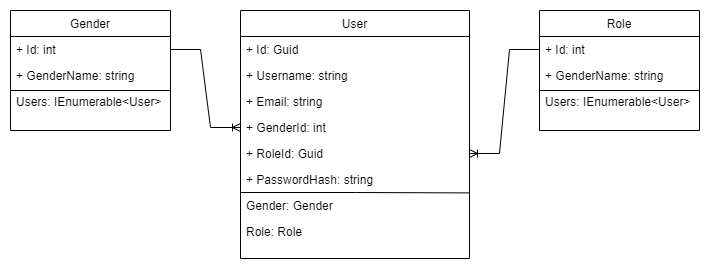

The diagram above was exported from draw.io. Its source (the exported page's mxGraphModel, read from the mxfile embedded in the PNG):
<mxGraphModel dx="808" dy="484" grid="1" gridSize="10" guides="1" tooltips="1" connect="1" arrows="1" fold="1" page="1" pageScale="1" pageWidth="1169" pageHeight="827" math="0" shadow="0">
  <root>
    <mxCell id="0" />
    <mxCell id="1" parent="0" />
    <mxCell id="0gUYTYXXocHJaeFYJrJ8-1" value="User" style="swimlane;fontStyle=0;align=center;verticalAlign=top;childLayout=stackLayout;horizontal=1;startSize=26;horizontalStack=0;resizeParent=1;resizeLast=0;collapsible=1;marginBottom=0;rounded=0;shadow=0;strokeWidth=1;" vertex="1" parent="1">
      <mxGeometry x="271" y="40" width="229" height="248" as="geometry">
        <mxRectangle x="230" y="140" width="160" height="26" as="alternateBounds" />
      </mxGeometry>
    </mxCell>
    <mxCell id="0gUYTYXXocHJaeFYJrJ8-2" value="+ Id: Guid" style="text;align=left;verticalAlign=top;spacingLeft=4;spacingRight=4;overflow=hidden;rotatable=0;points=[[0,0.5],[1,0.5]];portConstraint=eastwest;" vertex="1" parent="0gUYTYXXocHJaeFYJrJ8-1">
      <mxGeometry y="26" width="229" height="26" as="geometry" />
    </mxCell>
    <mxCell id="0gUYTYXXocHJaeFYJrJ8-3" value="+ Username: string" style="text;align=left;verticalAlign=top;spacingLeft=4;spacingRight=4;overflow=hidden;rotatable=0;points=[[0,0.5],[1,0.5]];portConstraint=eastwest;rounded=0;shadow=0;html=0;" vertex="1" parent="0gUYTYXXocHJaeFYJrJ8-1">
      <mxGeometry y="52" width="229" height="26" as="geometry" />
    </mxCell>
    <mxCell id="0gUYTYXXocHJaeFYJrJ8-4" value="+ Email: string" style="text;align=left;verticalAlign=top;spacingLeft=4;spacingRight=4;overflow=hidden;rotatable=0;points=[[0,0.5],[1,0.5]];portConstraint=eastwest;rounded=0;shadow=0;html=0;" vertex="1" parent="0gUYTYXXocHJaeFYJrJ8-1">
      <mxGeometry y="78" width="229" height="26" as="geometry" />
    </mxCell>
    <mxCell id="0gUYTYXXocHJaeFYJrJ8-5" value="+ GenderId: int" style="text;align=left;verticalAlign=top;spacingLeft=4;spacingRight=4;overflow=hidden;rotatable=0;points=[[0,0.5],[1,0.5]];portConstraint=eastwest;rounded=0;shadow=0;html=0;" vertex="1" parent="0gUYTYXXocHJaeFYJrJ8-1">
      <mxGeometry y="104" width="229" height="26" as="geometry" />
    </mxCell>
    <mxCell id="0gUYTYXXocHJaeFYJrJ8-6" value="+ RoleId: Guid" style="text;align=left;verticalAlign=top;spacingLeft=4;spacingRight=4;overflow=hidden;rotatable=0;points=[[0,0.5],[1,0.5]];portConstraint=eastwest;rounded=0;shadow=0;html=0;" vertex="1" parent="0gUYTYXXocHJaeFYJrJ8-1">
      <mxGeometry y="130" width="229" height="26" as="geometry" />
    </mxCell>
    <mxCell id="0gUYTYXXocHJaeFYJrJ8-17" value="+ PasswordHash: string" style="text;align=left;verticalAlign=top;spacingLeft=4;spacingRight=4;overflow=hidden;rotatable=0;points=[[0,0.5],[1,0.5]];portConstraint=eastwest;rounded=0;shadow=0;html=0;" vertex="1" parent="0gUYTYXXocHJaeFYJrJ8-1">
      <mxGeometry y="156" width="229" height="26" as="geometry" />
    </mxCell>
    <mxCell id="0gUYTYXXocHJaeFYJrJ8-18" value="" style="endArrow=none;html=1;rounded=0;entryX=0.999;entryY=0.977;entryDx=0;entryDy=0;entryPerimeter=0;" edge="1" parent="0gUYTYXXocHJaeFYJrJ8-1">
      <mxGeometry width="50" height="50" relative="1" as="geometry">
        <mxPoint y="182" as="sourcePoint" />
        <mxPoint x="228.77099999999996" y="182.402" as="targetPoint" />
        <Array as="points">
          <mxPoint x="115" y="182" />
        </Array>
      </mxGeometry>
    </mxCell>
    <mxCell id="0gUYTYXXocHJaeFYJrJ8-9" value="Gender: Gender" style="text;align=left;verticalAlign=top;spacingLeft=4;spacingRight=4;overflow=hidden;rotatable=0;points=[[0,0.5],[1,0.5]];portConstraint=eastwest;rounded=0;shadow=0;html=0;" vertex="1" parent="0gUYTYXXocHJaeFYJrJ8-1">
      <mxGeometry y="182" width="229" height="26" as="geometry" />
    </mxCell>
    <mxCell id="0gUYTYXXocHJaeFYJrJ8-8" value="Role: Role" style="text;align=left;verticalAlign=top;spacingLeft=4;spacingRight=4;overflow=hidden;rotatable=0;points=[[0,0.5],[1,0.5]];portConstraint=eastwest;rounded=0;shadow=0;html=0;" vertex="1" parent="0gUYTYXXocHJaeFYJrJ8-1">
      <mxGeometry y="208" width="229" height="26" as="geometry" />
    </mxCell>
    <mxCell id="0gUYTYXXocHJaeFYJrJ8-10" value="Gender" style="swimlane;fontStyle=0;align=center;verticalAlign=top;childLayout=stackLayout;horizontal=1;startSize=26;horizontalStack=0;resizeParent=1;resizeLast=0;collapsible=1;marginBottom=0;rounded=0;shadow=0;strokeWidth=1;" vertex="1" parent="1">
      <mxGeometry x="41" y="40" width="160" height="120" as="geometry">
        <mxRectangle x="340" y="380" width="170" height="26" as="alternateBounds" />
      </mxGeometry>
    </mxCell>
    <mxCell id="0gUYTYXXocHJaeFYJrJ8-11" value="+ Id: int" style="text;align=left;verticalAlign=top;spacingLeft=4;spacingRight=4;overflow=hidden;rotatable=0;points=[[0,0.5],[1,0.5]];portConstraint=eastwest;" vertex="1" parent="0gUYTYXXocHJaeFYJrJ8-10">
      <mxGeometry y="26" width="160" height="26" as="geometry" />
    </mxCell>
    <mxCell id="0gUYTYXXocHJaeFYJrJ8-12" value="+ GenderName: string" style="text;align=left;verticalAlign=top;spacingLeft=4;spacingRight=4;overflow=hidden;rotatable=0;points=[[0,0.5],[1,0.5]];portConstraint=eastwest;" vertex="1" parent="0gUYTYXXocHJaeFYJrJ8-10">
      <mxGeometry y="52" width="160" height="26" as="geometry" />
    </mxCell>
    <mxCell id="0gUYTYXXocHJaeFYJrJ8-13" value="" style="endArrow=none;html=1;rounded=0;" edge="1" parent="0gUYTYXXocHJaeFYJrJ8-10">
      <mxGeometry width="50" height="50" relative="1" as="geometry">
        <mxPoint y="80" as="sourcePoint" />
        <mxPoint x="160" y="80" as="targetPoint" />
      </mxGeometry>
    </mxCell>
    <mxCell id="0gUYTYXXocHJaeFYJrJ8-14" value="Users: IEnumerable&lt;User&gt;" style="text;align=left;verticalAlign=top;spacingLeft=4;spacingRight=4;overflow=hidden;rotatable=0;points=[[0,0.5],[1,0.5]];portConstraint=eastwest;rounded=0;shadow=0;html=0;" vertex="1" parent="0gUYTYXXocHJaeFYJrJ8-10">
      <mxGeometry y="78" width="160" height="26" as="geometry" />
    </mxCell>
    <mxCell id="0gUYTYXXocHJaeFYJrJ8-15" value="" style="edgeStyle=entityRelationEdgeStyle;fontSize=12;html=1;endArrow=ERoneToMany;rounded=0;exitX=1;exitY=0.5;exitDx=0;exitDy=0;entryX=0;entryY=0.5;entryDx=0;entryDy=0;" edge="1" parent="1" source="0gUYTYXXocHJaeFYJrJ8-11" target="0gUYTYXXocHJaeFYJrJ8-5">
      <mxGeometry width="100" height="100" relative="1" as="geometry">
        <mxPoint x="471" y="370" as="sourcePoint" />
        <mxPoint x="571" y="270" as="targetPoint" />
      </mxGeometry>
    </mxCell>
    <mxCell id="0gUYTYXXocHJaeFYJrJ8-19" value="Role" style="swimlane;fontStyle=0;align=center;verticalAlign=top;childLayout=stackLayout;horizontal=1;startSize=26;horizontalStack=0;resizeParent=1;resizeLast=0;collapsible=1;marginBottom=0;rounded=0;shadow=0;strokeWidth=1;" vertex="1" parent="1">
      <mxGeometry x="570" y="40" width="160" height="120" as="geometry">
        <mxRectangle x="340" y="380" width="170" height="26" as="alternateBounds" />
      </mxGeometry>
    </mxCell>
    <mxCell id="0gUYTYXXocHJaeFYJrJ8-20" value="+ Id: int" style="text;align=left;verticalAlign=top;spacingLeft=4;spacingRight=4;overflow=hidden;rotatable=0;points=[[0,0.5],[1,0.5]];portConstraint=eastwest;" vertex="1" parent="0gUYTYXXocHJaeFYJrJ8-19">
      <mxGeometry y="26" width="160" height="26" as="geometry" />
    </mxCell>
    <mxCell id="0gUYTYXXocHJaeFYJrJ8-21" value="+ GenderName: string" style="text;align=left;verticalAlign=top;spacingLeft=4;spacingRight=4;overflow=hidden;rotatable=0;points=[[0,0.5],[1,0.5]];portConstraint=eastwest;" vertex="1" parent="0gUYTYXXocHJaeFYJrJ8-19">
      <mxGeometry y="52" width="160" height="26" as="geometry" />
    </mxCell>
    <mxCell id="0gUYTYXXocHJaeFYJrJ8-22" value="" style="endArrow=none;html=1;rounded=0;" edge="1" parent="0gUYTYXXocHJaeFYJrJ8-19">
      <mxGeometry width="50" height="50" relative="1" as="geometry">
        <mxPoint y="80" as="sourcePoint" />
        <mxPoint x="160" y="80" as="targetPoint" />
      </mxGeometry>
    </mxCell>
    <mxCell id="0gUYTYXXocHJaeFYJrJ8-23" value="Users: IEnumerable&lt;User&gt;" style="text;align=left;verticalAlign=top;spacingLeft=4;spacingRight=4;overflow=hidden;rotatable=0;points=[[0,0.5],[1,0.5]];portConstraint=eastwest;rounded=0;shadow=0;html=0;" vertex="1" parent="0gUYTYXXocHJaeFYJrJ8-19">
      <mxGeometry y="78" width="160" height="26" as="geometry" />
    </mxCell>
    <mxCell id="0gUYTYXXocHJaeFYJrJ8-24" value="" style="edgeStyle=entityRelationEdgeStyle;fontSize=12;html=1;endArrow=ERoneToMany;rounded=0;exitX=0;exitY=0.5;exitDx=0;exitDy=0;entryX=1;entryY=0.5;entryDx=0;entryDy=0;" edge="1" parent="1" source="0gUYTYXXocHJaeFYJrJ8-20" target="0gUYTYXXocHJaeFYJrJ8-6">
      <mxGeometry width="100" height="100" relative="1" as="geometry">
        <mxPoint x="540" y="200" as="sourcePoint" />
        <mxPoint x="610" y="277.9999999999999" as="targetPoint" />
      </mxGeometry>
    </mxCell>
  </root>
</mxGraphModel>